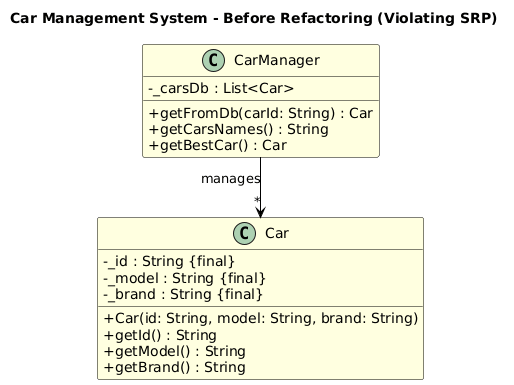

The diagram above was rendered by PlantUML. Its source (embedded in the PNG):
@startuml
title Car Management System - Before Refactoring (Violating SRP)

skinparam classAttributeIconSize 0
skinparam class {
    BackgroundColor LightYellow
    BorderColor Black
    ArrowColor Black
}
skinparam linetype ortho

class CarManager {
    - _carsDb : List<Car>
    __
    + getFromDb(carId: String) : Car
    + getCarsNames() : String
    + getBestCar() : Car
}

class Car {
    - _id : String {final}
    - _model : String {final}
    - _brand : String {final}
    __
    + Car(id: String, model: String, brand: String)
    + getId() : String
    + getModel() : String
    + getBrand() : String
}

CarManager -down-> "*" Car : manages
@enduml